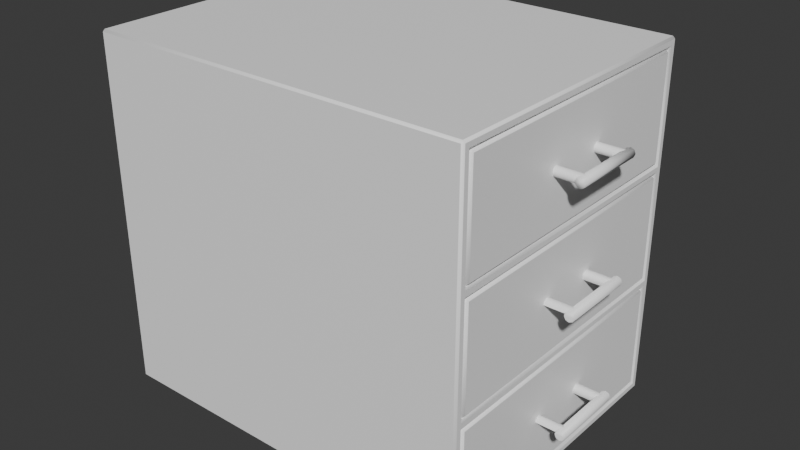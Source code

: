 # Source: Container.blend  (saved by Blender 4.5.90; exported with 4.5.12 LTS)
import bpy
from mathutils import Matrix  # noqa: F401  (used for matrix-valued properties, if any)

bpy.ops.wm.read_factory_settings(use_empty=True)
scene = bpy.context.scene
scene.name = 'Scene'

# ---- collections
col_collection = bpy.data.collections.new('Collection'); scene.collection.children.link(col_collection)

# ---- materials (node trees are filled in below, after node groups)
mat_containerframematerial = bpy.data.materials.new('ContainerFrameMaterial')
mat_containerdrawermaterial = bpy.data.materials.new('ContainerDrawerMaterial')
mat_containerhandlematerial = bpy.data.materials.new('ContainerHandleMaterial')

# ---- node groups
ng_smooth_by_angle_001 = bpy.data.node_groups.new('Smooth by Angle.001', 'GeometryNodeTree')
_s = ng_smooth_by_angle_001.interface.new_socket(name='Mesh', in_out='OUTPUT', socket_type='NodeSocketGeometry')
_s = ng_smooth_by_angle_001.interface.new_socket(name='Mesh', in_out='INPUT', socket_type='NodeSocketGeometry')
_s = ng_smooth_by_angle_001.interface.new_socket(name='Angle', in_out='INPUT', socket_type='NodeSocketFloat')
_s.subtype = 'ANGLE'
_s.default_value = 0.5236
_s.min_value = 0.0
_s.max_value = 3.142
_s.description = 'Maximum face angle for smooth edges'
_s = ng_smooth_by_angle_001.interface.new_socket(name='Ignore Sharpness', in_out='INPUT', socket_type='NodeSocketBool')
_s.force_non_field = True
ng_smooth_by_angle_001.description = 'Set the sharpness of mesh edges based on the angle between the neighboring faces'
ng_smooth_by_angle_001.is_modifier = True
_N = ng_smooth_by_angle_001.nodes; _L = ng_smooth_by_angle_001.links
n0 = _N.new('GeometryNodeSetShadeSmooth'); n0.name = 'Set Shade Smooth'; n0.location = (120, -80)
n0.domain = 'EDGE'
n1 = _N.new('GeometryNodeSetShadeSmooth'); n1.name = 'Set Shade Smooth.001'; n1.location = (300, -80)
n2 = _N.new('NodeGroupOutput'); n2.name = 'Group Output'; n2.location = (480, -80)
n3 = _N.new('GeometryNodeInputMeshEdgeAngle'); n3.name = 'Edge Angle'; n3.location = (-440, -240)
n4 = _N.new('NodeGroupInput'); n4.name = 'Group Input'; n4.location = (-80, -80)
n5 = _N.new('GeometryNodeInputEdgeSmooth'); n5.name = 'Is Edge Smooth'; n5.location = (-260, -120)
n6 = _N.new('GeometryNodeInputShadeSmooth'); n6.name = 'Is Shade Smooth'; n6.location = (-440, -397)
n7 = _N.new('FunctionNodeCompare'); n7.name = 'Compare'; n7.location = (-260, -260)
n7.operation = 'LESS_EQUAL'
n7.inputs[6].default_value = (0.0, 0.0, 0.0, 0.0)
n7.inputs[7].default_value = (0.0, 0.0, 0.0, 0.0)
n8 = _N.new('FunctionNodeBooleanMath'); n8.name = 'Boolean Math.001'; n8.location = (-80, -260)
n9 = _N.new('NodeGroupInput'); n9.name = 'Group Input.001'; n9.location = (-440, -329)
n10 = _N.new('NodeGroupInput'); n10.name = 'Group Input.002'; n10.location = (-259, -189)
n11 = _N.new('FunctionNodeBooleanMath'); n11.name = 'Boolean Math'; n11.location = (-80, -149)
n11.operation = 'OR'
n12 = _N.new('FunctionNodeBooleanMath'); n12.name = 'Boolean Math.002'; n12.location = (-260, -380)
n12.operation = 'OR'
n13 = _N.new('NodeGroupInput'); n13.name = 'Group Input.003'; n13.location = (-440, -460)
_L.new(n3.outputs[0], n7.inputs[0])
_L.new(n1.outputs[0], n2.inputs[0])
_L.new(n9.outputs[1], n7.inputs[1])
_L.new(n7.outputs[0], n8.inputs[0])
_L.new(n4.outputs[0], n0.inputs[0])
_L.new(n0.outputs[0], n1.inputs[0])
_L.new(n8.outputs[0], n0.inputs[2])
_L.new(n10.outputs[2], n11.inputs[1])
_L.new(n5.outputs[0], n11.inputs[0])
_L.new(n11.outputs[0], n0.inputs[1])
_L.new(n13.outputs[2], n12.inputs[1])
_L.new(n6.outputs[0], n12.inputs[0])
_L.new(n12.outputs[0], n8.inputs[1])
n2.is_active_output = True

# ---- material node trees
mat_containerframematerial.use_nodes = True; mat_containerframematerial.node_tree.nodes.clear()
_N = mat_containerframematerial.node_tree.nodes; _L = mat_containerframematerial.node_tree.links
n0 = _N.new('ShaderNodeBsdfPrincipled'); n0.name = 'Principled BSDF'; n0.location = (-200, 100)
n0.inputs[0].default_value = (1.0, 1.0, 1.0, 1.0)
n1 = _N.new('ShaderNodeOutputMaterial'); n1.name = 'Material Output'; n1.location = (200, 100)
_L.new(n0.outputs[0], n1.inputs[0])
n1.is_active_output = True
mat_containerdrawermaterial.use_nodes = True; mat_containerdrawermaterial.node_tree.nodes.clear()
_N = mat_containerdrawermaterial.node_tree.nodes; _L = mat_containerdrawermaterial.node_tree.links
n0 = _N.new('ShaderNodeBsdfPrincipled'); n0.name = 'Principled BSDF'; n0.location = (-200, 100)
n0.inputs[0].default_value = (1.0, 1.0, 1.0, 1.0)
n1 = _N.new('ShaderNodeOutputMaterial'); n1.name = 'Material Output'; n1.location = (200, 100)
_L.new(n0.outputs[0], n1.inputs[0])
n1.is_active_output = True
mat_containerhandlematerial.use_nodes = True; mat_containerhandlematerial.node_tree.nodes.clear()
_N = mat_containerhandlematerial.node_tree.nodes; _L = mat_containerhandlematerial.node_tree.links
n0 = _N.new('ShaderNodeBsdfPrincipled'); n0.name = 'Principled BSDF'; n0.location = (-200, 100)
n0.inputs[0].default_value = (1.0, 1.0, 1.0, 1.0)
n1 = _N.new('ShaderNodeOutputMaterial'); n1.name = 'Material Output'; n1.location = (200, 100)
_L.new(n0.outputs[0], n1.inputs[0])
n1.is_active_output = True

# ---- world
world_world = bpy.data.worlds.new('World'); scene.world = world_world
world_world.use_nodes = True; world_world.node_tree.nodes.clear()
_N = world_world.node_tree.nodes; _L = world_world.node_tree.links
n0 = _N.new('ShaderNodeOutputWorld'); n0.name = 'World Output'; n0.location = (200, 100)
n1 = _N.new('ShaderNodeBackground'); n1.name = 'Background'; n1.location = (-200, 100)
n1.inputs[0].default_value = (0.05088, 0.05088, 0.05088, 1.0)
_L.new(n1.outputs[0], n0.inputs[0])
n0.is_active_output = True
world_world.color = (0.05088, 0.05088, 0.05088)
world_world.sun_shadow_jitter_overblur = 0.0

# ---- meshes
me_cube_001 = bpy.data.meshes.new('Cube.001')
me_cube_001.from_pydata([(-0.325, -0.25, -0.3), (-0.325, -0.25, 0.3), (-0.325, 0.25, -0.3), (-0.325, 0.25, 0.3), (0.325, -0.235, -0.285), (0.325, -0.235, 0.285), (0.325, 0.235, -0.285), (0.325, 0.235, 0.285), (0.325, 0.25, 0.3), (0.325, 0.25, -0.3), (0.325, -0.25, -0.3), (0.325, -0.25, 0.3), (0.325, -0.235, 0.105), (0.325, -0.235, 0.09), (0.325, -0.235, -0.09), (0.325, -0.235, -0.105), (0.325, 0.235, 0.105), (0.325, 0.235, 0.09), (0.325, 0.235, -0.09), (0.325, 0.235, -0.105), (-0.31, 0.235, 0.285), (-0.31, -0.235, 0.285), (-0.31, -0.235, 0.1049), (-0.31, 0.235, 0.1051), (-0.31, -0.235, 0.0895), (-0.31, -0.235, -0.08825), (-0.31, 0.235, 0.0905), (-0.31, 0.235, -0.09175), (-0.31, 0.235, -0.1057), (-0.31, 0.235, -0.285), (-0.31, -0.235, -0.285), (-0.31, -0.235, -0.1043)], [], [(0, 1, 3, 2), (2, 3, 8, 9), (6, 19, 28, 29), (10, 11, 1, 0), (2, 9, 10, 0), (8, 3, 1, 11), (7, 16, 17, 18, 19, 6, 9, 8), (6, 4, 10, 9), (5, 7, 8, 11), (4, 15, 14, 13, 12, 5, 11, 10), (15, 19, 18, 14), (17, 13, 24, 26), (13, 17, 16, 12), (16, 7, 20, 23), (22, 23, 20, 21), (5, 12, 22, 21), (12, 16, 23, 22), (7, 5, 21, 20), (25, 27, 26, 24), (18, 17, 26, 27), (13, 14, 25, 24), (14, 18, 27, 25), (29, 28, 31, 30), (19, 15, 31, 28), (15, 4, 30, 31), (4, 6, 29, 30)])
me_cube_001.polygons.foreach_set('use_smooth', [True] * 26)
_uv = me_cube_001.uv_layers.new(name='UVMap')
_uv.uv.foreach_set('vector', [0.375, 0.0, 0.625, 0.0, 0.625, 0.25, 0.375, 0.25, 0.375, 0.25, 0.625, 0.25, 0.625, 0.5, 0.375, 0.5, 0.3812, 0.5075, 0.4473, 0.5075, 0.4473, 0.5075, 0.3812, 0.5075, 0.375, 0.75, 0.625, 0.75, 0.625, 1.0, 0.375, 1.0, 0.125, 0.5, 0.375, 0.5, 0.375, 0.75, 0.125, 0.75, 0.625, 0.5, 0.875, 0.5, 0.875, 0.75, 0.625, 0.75, 0.6188, 0.5075, 0.5399, 0.5075, 0.5246, 0.5075, 0.4581, 0.5075, 0.4473, 0.5075, 0.3812, 0.5075, 0.375, 0.5, 0.625, 0.5, 0.3812, 0.5075, 0.3812, 0.7425, 0.375, 0.75, 0.375, 0.5, 0.6188, 0.7425, 0.6188, 0.5075, 0.625, 0.5, 0.625, 0.75, 0.3812, 0.7425, 0.4478, 0.7425, 0.4596, 0.7425, 0.5242, 0.7425, 0.5399, 0.7425, 0.6188, 0.7425, 0.625, 0.75, 0.375, 0.75, 0.4478, 0.7425, 0.4473, 0.5075, 0.4581, 0.5075, 0.4596, 0.7425, 0.5246, 0.5075, 0.5242, 0.7425, 0.5242, 0.7425, 0.5246, 0.5075, 0.5242, 0.7425, 0.5246, 0.5075, 0.5399, 0.5075, 0.5399, 0.7425, 0.5399, 0.5075, 0.6188, 0.5075, 0.6188, 0.5075, 0.5399, 0.5075, 0.5399, 0.7425, 0.5399, 0.5075, 0.6188, 0.5075, 0.6188, 0.7425, 0.6188, 0.7425, 0.5399, 0.7425, 0.5399, 0.7425, 0.6188, 0.7425, 0.5399, 0.7425, 0.5399, 0.5075, 0.5399, 0.5075, 0.5399, 0.7425, 0.6188, 0.5075, 0.6188, 0.7425, 0.6188, 0.7425, 0.6188, 0.5075, 0.4596, 0.7425, 0.4581, 0.5075, 0.5246, 0.5075, 0.5242, 0.7425, 0.4581, 0.5075, 0.5246, 0.5075, 0.5246, 0.5075, 0.4581, 0.5075, 0.5242, 0.7425, 0.4596, 0.7425, 0.4596, 0.7425, 0.5242, 0.7425, 0.4596, 0.7425, 0.4581, 0.5075, 0.4581, 0.5075, 0.4596, 0.7425, 0.3812, 0.5075, 0.4473, 0.5075, 0.4478, 0.7425, 0.3812, 0.7425, 0.4473, 0.5075, 0.4478, 0.7425, 0.4478, 0.7425, 0.4473, 0.5075, 0.4478, 0.7425, 0.3812, 0.7425, 0.3812, 0.7425, 0.4478, 0.7425, 0.3812, 0.7425, 0.3812, 0.5075, 0.3812, 0.5075, 0.3812, 0.7425])
me_cube_001.materials.append(mat_containerframematerial)
me_cube_001.update()
me_cube_002 = bpy.data.meshes.new('Cube.002')
me_cube_002.from_pydata([(-0.31, -0.235, -0.09), (-0.295, -0.22, 0.09), (-0.31, 0.235, -0.09), (-0.295, 0.22, 0.09), (0.325, -0.235, -0.09), (0.31, -0.22, 0.09), (0.325, 0.235, -0.09), (0.31, 0.22, 0.09), (-0.31, -0.235, 0.09), (-0.31, 0.235, 0.09), (0.325, 0.235, 0.09), (0.325, -0.235, 0.09), (-0.295, -0.22, -0.075), (-0.295, 0.22, -0.075), (0.31, 0.22, -0.075), (0.31, -0.22, -0.075)], [], [(0, 8, 9, 2), (2, 9, 10, 6), (6, 10, 11, 4), (4, 11, 8, 0), (2, 6, 4, 0), (7, 3, 13, 14), (1, 3, 9, 8), (3, 7, 10, 9), (7, 5, 11, 10), (5, 1, 8, 11), (14, 13, 12, 15), (5, 7, 14, 15), (3, 1, 12, 13), (1, 5, 15, 12)])
me_cube_002.polygons.foreach_set('use_smooth', [True] * 14)
_uv = me_cube_002.uv_layers.new(name='UVMap')
_uv.uv.foreach_set('vector', [0.375, 0.0, 0.625, 0.0, 0.625, 0.25, 0.375, 0.25, 0.375, 0.25, 0.625, 0.25, 0.625, 0.5, 0.375, 0.5, 0.375, 0.5, 0.625, 0.5, 0.625, 0.75, 0.375, 0.75, 0.375, 0.75, 0.625, 0.75, 0.625, 1.0, 0.375, 1.0, 0.125, 0.5, 0.375, 0.5, 0.375, 0.75, 0.125, 0.75, 0.6309, 0.508, 0.8691, 0.508, 0.8691, 0.508, 0.6309, 0.508, 0.8691, 0.742, 0.8691, 0.508, 0.875, 0.5, 0.875, 0.75, 0.8691, 0.508, 0.6309, 0.508, 0.625, 0.5, 0.875, 0.5, 0.6309, 0.508, 0.6309, 0.742, 0.625, 0.75, 0.625, 0.5, 0.6309, 0.742, 0.8691, 0.742, 0.875, 0.75, 0.625, 0.75, 0.6309, 0.508, 0.8691, 0.508, 0.8691, 0.742, 0.6309, 0.742, 0.6309, 0.742, 0.6309, 0.508, 0.6309, 0.508, 0.6309, 0.742, 0.8691, 0.508, 0.8691, 0.742, 0.8691, 0.742, 0.8691, 0.508, 0.8691, 0.742, 0.6309, 0.742, 0.6309, 0.742, 0.8691, 0.742])
me_cube_002.materials.append(mat_containerdrawermaterial)
me_cube_002.update()
me_cylinder = bpy.data.meshes.new('Cylinder')
me_cylinder.from_pydata([(0.0, 0.0625, 0.398), (0.0, -0.0625, 0.398), (0.005657, 0.0625, 0.3957), (0.005657, -0.0625, 0.3957), (0.008, 0.0625, 0.39), (0.008, -0.0625, 0.39), (0.005657, 0.0625, 0.3843), (0.005657, -0.0625, 0.3843), (0.0, 0.0625, 0.382), (0.0, -0.0625, 0.382), (-0.005657, 0.0625, 0.3843), (-0.005657, -0.0625, 0.3843), (-0.008, 0.0625, 0.39), (-0.008, -0.0625, 0.39), (-0.005657, 0.0625, 0.3957), (-0.005657, -0.0625, 0.3957), (-0.048, -0.042, 0.39), (1.863e-09, -0.042, 0.39), (-0.048, -0.04434, 0.3843), (1.863e-09, -0.04434, 0.3843), (-0.048, -0.05, 0.382), (1.863e-09, -0.05, 0.382), (-0.048, -0.05566, 0.3843), (1.863e-09, -0.05566, 0.3843), (-0.048, -0.058, 0.39), (1.863e-09, -0.058, 0.39), (-0.048, -0.05566, 0.3957), (1.863e-09, -0.05566, 0.3957), (-0.048, -0.05, 0.398), (1.863e-09, -0.05, 0.398), (-0.048, -0.04434, 0.3957), (1.863e-09, -0.04434, 0.3957), (-0.048, 0.058, 0.39), (1.863e-09, 0.058, 0.39), (-0.048, 0.05566, 0.3843), (1.863e-09, 0.05566, 0.3843), (-0.048, 0.05, 0.382), (1.863e-09, 0.05, 0.382), (-0.048, 0.04434, 0.3843), (1.863e-09, 0.04434, 0.3843), (-0.048, 0.042, 0.39), (1.863e-09, 0.042, 0.39), (-0.048, 0.04434, 0.3957), (1.863e-09, 0.04434, 0.3957), (-0.048, 0.05, 0.398), (1.863e-09, 0.05, 0.398), (-0.048, 0.05566, 0.3957), (1.863e-09, 0.05566, 0.3957)], [], [(0, 1, 3, 2), (2, 3, 5, 4), (4, 5, 7, 6), (6, 7, 9, 8), (8, 9, 11, 10), (10, 11, 13, 12), (3, 1, 15, 13, 11, 9, 7, 5), (12, 13, 15, 14), (14, 15, 1, 0), (0, 2, 4, 6, 8, 10, 12, 14), (16, 17, 19, 18), (18, 19, 21, 20), (20, 21, 23, 22), (22, 23, 25, 24), (24, 25, 27, 26), (26, 27, 29, 28), (28, 29, 31, 30), (30, 31, 17, 16), (32, 33, 35, 34), (34, 35, 37, 36), (36, 37, 39, 38), (38, 39, 41, 40), (40, 41, 43, 42), (42, 43, 45, 44), (44, 45, 47, 46), (46, 47, 33, 32)])
me_cylinder.polygons.foreach_set('use_smooth', [True] * 26)
_uv = me_cylinder.uv_layers.new(name='UVMap')
_uv.uv.foreach_set('vector', [1.0, 0.5, 1.0, 1.0, 0.875, 1.0, 0.875, 0.5, 0.875, 0.5, 0.875, 1.0, 0.75, 1.0, 0.75, 0.5, 0.75, 0.5, 0.75, 1.0, 0.625, 1.0, 0.625, 0.5, 0.625, 0.5, 0.625, 1.0, 0.5, 1.0, 0.5, 0.5, 0.5, 0.5, 0.5, 1.0, 0.375, 1.0, 0.375, 0.5, 0.375, 0.5, 0.375, 1.0, 0.25, 1.0, 0.25, 0.5, 0.4197, 0.4197, 0.25, 0.49, 0.08029, 0.4197, 0.01, 0.25, 0.08029, 0.08029, 0.25, 0.01, 0.4197, 0.08029, 0.49, 0.25, 0.25, 0.5, 0.25, 1.0, 0.125, 1.0, 0.125, 0.5, 0.125, 0.5, 0.125, 1.0, 0.0, 1.0, 0.0, 0.5, 0.75, 0.49, 0.9197, 0.4197, 0.99, 0.25, 0.9197, 0.08029, 0.75, 0.01, 0.5803, 0.08029, 0.51, 0.25, 0.5803, 0.4197, 1.0, 0.5, 1.0, 1.0, 0.875, 1.0, 0.875, 0.5, 0.875, 0.5, 0.875, 1.0, 0.75, 1.0, 0.75, 0.5, 0.75, 0.5, 0.75, 1.0, 0.625, 1.0, 0.625, 0.5, 0.625, 0.5, 0.625, 1.0, 0.5, 1.0, 0.5, 0.5, 0.5, 0.5, 0.5, 1.0, 0.375, 1.0, 0.375, 0.5, 0.375, 0.5, 0.375, 1.0, 0.25, 1.0, 0.25, 0.5, 0.25, 0.5, 0.25, 1.0, 0.125, 1.0, 0.125, 0.5, 0.125, 0.5, 0.125, 1.0, 0.0, 1.0, 0.0, 0.5, 1.0, 0.5, 1.0, 1.0, 0.875, 1.0, 0.875, 0.5, 0.875, 0.5, 0.875, 1.0, 0.75, 1.0, 0.75, 0.5, 0.75, 0.5, 0.75, 1.0, 0.625, 1.0, 0.625, 0.5, 0.625, 0.5, 0.625, 1.0, 0.5, 1.0, 0.5, 0.5, 0.5, 0.5, 0.5, 1.0, 0.375, 1.0, 0.375, 0.5, 0.375, 0.5, 0.375, 1.0, 0.25, 1.0, 0.25, 0.5, 0.25, 0.5, 0.25, 1.0, 0.125, 1.0, 0.125, 0.5, 0.125, 0.5, 0.125, 1.0, 0.0, 1.0, 0.0, 0.5])
me_cylinder.materials.append(mat_containerhandlematerial)
me_cylinder.update()
me_cube_003 = bpy.data.meshes.new('Cube.003')
me_cube_003.from_pydata([(-0.31, -0.235, 0.105), (-0.31, 0.235, 0.105), (-0.31, -0.235, 0.285), (0.325, -0.235, 0.105), (0.325, 0.235, 0.105), (0.325, -0.235, 0.285), (0.325, 0.235, 0.285), (0.31, -0.22, 0.285), (0.31, 0.22, 0.285), (-0.295, -0.22, 0.285), (0.31, -0.22, 0.12), (0.31, 0.22, 0.12), (-0.295, -0.22, 0.12), (-0.295, 0.22, 0.12), (-0.295, 0.22, 0.285), (-0.31, 0.235, 0.285)], [], [(1, 4, 3, 0), (0, 2, 15, 1), (3, 5, 2, 0), (4, 6, 5, 3), (8, 7, 5, 6), (7, 9, 2, 5), (7, 8, 11, 10), (9, 7, 10, 12), (11, 13, 12, 10), (14, 9, 12, 13), (8, 14, 13, 11), (9, 14, 15, 2), (14, 8, 6, 15), (1, 15, 6, 4)])
me_cube_003.polygons.foreach_set('use_smooth', [True] * 14)
_uv = me_cube_003.uv_layers.new(name='UVMap')
_uv.uv.foreach_set('vector', [0.125, 0.5, 0.375, 0.5, 0.375, 0.75, 0.125, 0.75, 0.375, 0.0, 0.625, 0.0, 0.625, 0.25, 0.375, 0.25, 0.375, 0.75, 0.625, 0.75, 0.625, 1.0, 0.375, 1.0, 0.375, 0.5, 0.625, 0.5, 0.625, 0.75, 0.375, 0.75, 0.6309, 0.508, 0.6309, 0.742, 0.625, 0.75, 0.625, 0.5, 0.6309, 0.742, 0.8691, 0.742, 0.875, 0.75, 0.625, 0.75, 0.6309, 0.742, 0.6309, 0.508, 0.6309, 0.508, 0.6309, 0.742, 0.8691, 0.742, 0.6309, 0.742, 0.6309, 0.742, 0.8691, 0.742, 0.6309, 0.508, 0.8691, 0.508, 0.8691, 0.742, 0.6309, 0.742, 0.8691, 0.508, 0.8691, 0.742, 0.8691, 0.742, 0.8691, 0.508, 0.6309, 0.508, 0.8691, 0.508, 0.8691, 0.508, 0.6309, 0.508, 0.8691, 0.742, 0.8691, 0.508, 0.875, 0.5, 0.875, 0.75, 0.8691, 0.508, 0.6309, 0.508, 0.625, 0.5, 0.875, 0.5, 0.375, 0.25, 0.625, 0.25, 0.625, 0.5, 0.375, 0.5])
me_cube_003.materials.append(mat_containerdrawermaterial)
me_cube_003.update()
me_cube_004 = bpy.data.meshes.new('Cube.004')
me_cube_004.from_pydata([(-0.31, -0.235, 0.3), (-0.31, 0.235, 0.3), (-0.31, -0.235, 0.48), (0.325, -0.235, 0.3), (0.325, 0.235, 0.3), (0.325, -0.235, 0.48), (0.325, 0.235, 0.48), (0.31, -0.22, 0.48), (0.31, 0.22, 0.48), (-0.295, -0.22, 0.48), (0.31, -0.22, 0.315), (0.31, 0.22, 0.315), (-0.295, -0.22, 0.315), (-0.295, 0.22, 0.315), (-0.295, 0.22, 0.48), (-0.31, 0.235, 0.48)], [], [(1, 4, 3, 0), (0, 2, 15, 1), (3, 5, 2, 0), (4, 6, 5, 3), (8, 7, 5, 6), (7, 9, 2, 5), (7, 8, 11, 10), (9, 7, 10, 12), (11, 13, 12, 10), (14, 9, 12, 13), (8, 14, 13, 11), (9, 14, 15, 2), (14, 8, 6, 15), (1, 15, 6, 4)])
me_cube_004.polygons.foreach_set('use_smooth', [True] * 14)
_uv = me_cube_004.uv_layers.new(name='UVMap')
_uv.uv.foreach_set('vector', [0.125, 0.5, 0.375, 0.5, 0.375, 0.75, 0.125, 0.75, 0.375, 0.0, 0.625, 0.0, 0.625, 0.25, 0.375, 0.25, 0.375, 0.75, 0.625, 0.75, 0.625, 1.0, 0.375, 1.0, 0.375, 0.5, 0.625, 0.5, 0.625, 0.75, 0.375, 0.75, 0.6309, 0.508, 0.6309, 0.742, 0.625, 0.75, 0.625, 0.5, 0.6309, 0.742, 0.8691, 0.742, 0.875, 0.75, 0.625, 0.75, 0.6309, 0.742, 0.6309, 0.508, 0.6309, 0.508, 0.6309, 0.742, 0.8691, 0.742, 0.6309, 0.742, 0.6309, 0.742, 0.8691, 0.742, 0.6309, 0.508, 0.8691, 0.508, 0.8691, 0.742, 0.6309, 0.742, 0.8691, 0.508, 0.8691, 0.742, 0.8691, 0.742, 0.8691, 0.508, 0.6309, 0.508, 0.8691, 0.508, 0.8691, 0.508, 0.6309, 0.508, 0.8691, 0.742, 0.8691, 0.508, 0.875, 0.5, 0.875, 0.75, 0.8691, 0.508, 0.6309, 0.508, 0.625, 0.5, 0.875, 0.5, 0.375, 0.25, 0.625, 0.25, 0.625, 0.5, 0.375, 0.5])
me_cube_004.materials.append(mat_containerdrawermaterial)
me_cube_004.update()
me_cylinder_001 = bpy.data.meshes.new('Cylinder.001')
me_cylinder_001.from_pydata([(0.0, 0.0625, 0.008), (0.0, -0.0625, 0.008), (0.005657, 0.0625, 0.005657), (0.005657, -0.0625, 0.005657), (0.008, 0.0625, 2.732e-09), (0.008, -0.0625, -2.732e-09), (0.005657, 0.0625, -0.005657), (0.005657, -0.0625, -0.005657), (0.0, -0.0625, -0.008), (-0.005657, -0.0625, -0.005657), (-0.008, -0.0625, -2.732e-09), (-0.005657, 0.0625, 0.005657), (-0.005657, -0.0625, 0.005657), (-0.048, -0.042, 3.497e-10), (1.863e-09, -0.042, 3.497e-10), (-0.048, -0.058, -3.497e-10), (1.863e-09, -0.058, -3.497e-10), (-0.048, -0.05566, 0.005657), (1.863e-09, -0.05566, 0.005657), (-0.048, -0.05, 0.008), (1.863e-09, -0.05, 0.008), (-0.048, -0.04434, 0.005657), (1.863e-09, -0.04434, 0.005657), (-0.048, 0.04434, -0.005657), (1.863e-09, 0.04434, -0.005657), (-0.048, 0.042, 4.021e-09), (1.863e-09, 0.042, 4.021e-09), (-0.048, 0.04434, 0.005657), (1.863e-09, 0.04434, 0.005657), (-0.048, 0.05, 0.008), (1.863e-09, 0.05, 0.008), (-0.048, 0.05566, 0.005657), (1.863e-09, 0.05566, 0.005657)], [], [(0, 1, 3, 2), (2, 3, 5, 4), (4, 5, 7, 6), (3, 1, 12, 10, 9, 8, 7, 5), (11, 12, 1, 0), (15, 16, 18, 17), (17, 18, 20, 19), (19, 20, 22, 21), (21, 22, 14, 13), (23, 24, 26, 25), (25, 26, 28, 27), (27, 28, 30, 29), (29, 30, 32, 31)])
me_cylinder_001.polygons.foreach_set('use_smooth', [True] * 13)
_uv = me_cylinder_001.uv_layers.new(name='UVMap')
_uv.uv.foreach_set('vector', [1.0, 0.5, 1.0, 1.0, 0.875, 1.0, 0.875, 0.5, 0.875, 0.5, 0.875, 1.0, 0.75, 1.0, 0.75, 0.5, 0.75, 0.5, 0.75, 1.0, 0.625, 1.0, 0.625, 0.5, 0.4197, 0.4197, 0.25, 0.49, 0.08029, 0.4197, 0.01, 0.25, 0.08029, 0.08029, 0.25, 0.01, 0.4197, 0.08029, 0.49, 0.25, 0.125, 0.5, 0.125, 1.0, 0.0, 1.0, 0.0, 0.5, 0.5, 0.5, 0.5, 1.0, 0.375, 1.0, 0.375, 0.5, 0.375, 0.5, 0.375, 1.0, 0.25, 1.0, 0.25, 0.5, 0.25, 0.5, 0.25, 1.0, 0.125, 1.0, 0.125, 0.5, 0.125, 0.5, 0.125, 1.0, 0.0, 1.0, 0.0, 0.5, 0.625, 0.5, 0.625, 1.0, 0.5, 1.0, 0.5, 0.5, 0.5, 0.5, 0.5, 1.0, 0.375, 1.0, 0.375, 0.5, 0.375, 0.5, 0.375, 1.0, 0.25, 1.0, 0.25, 0.5, 0.25, 0.5, 0.25, 1.0, 0.125, 1.0, 0.125, 0.5])
me_cylinder_001.materials.append(mat_containerhandlematerial)
me_cylinder_001.update()
me_cylinder_002 = bpy.data.meshes.new('Cylinder.002')
me_cylinder_002.from_pydata([(0.0, 0.0625, 0.203), (0.0, -0.0625, 0.203), (0.005657, 0.0625, 0.2007), (0.005657, -0.0625, 0.2007), (0.008, 0.0625, 0.195), (0.008, -0.0625, 0.195), (0.005657, 0.0625, 0.1893), (0.005657, -0.0625, 0.1893), (0.0, -0.0625, 0.187), (-0.005657, -0.0625, 0.1893), (-0.008, -0.0625, 0.195), (-0.005657, 0.0625, 0.2007), (-0.005657, -0.0625, 0.2007), (-0.048, -0.058, 0.195), (1.863e-09, -0.058, 0.195), (-0.048, -0.05566, 0.2007), (1.863e-09, -0.05566, 0.2007), (-0.048, -0.05, 0.203), (1.863e-09, -0.05, 0.203), (-0.048, -0.04434, 0.2007), (1.863e-09, -0.04434, 0.2007), (-0.048, 0.04434, 0.1893), (1.863e-09, 0.04434, 0.1893), (-0.048, 0.042, 0.195), (1.863e-09, 0.042, 0.195), (-0.048, 0.04434, 0.2007), (1.863e-09, 0.04434, 0.2007), (-0.048, 0.05, 0.203), (1.863e-09, 0.05, 0.203), (-0.048, 0.05566, 0.2007), (1.863e-09, 0.05566, 0.2007)], [], [(0, 1, 3, 2), (2, 3, 5, 4), (4, 5, 7, 6), (3, 1, 12, 10, 9, 8, 7, 5), (11, 12, 1, 0), (13, 14, 16, 15), (15, 16, 18, 17), (17, 18, 20, 19), (21, 22, 24, 23), (23, 24, 26, 25), (25, 26, 28, 27), (27, 28, 30, 29)])
me_cylinder_002.polygons.foreach_set('use_smooth', [True] * 12)
_uv = me_cylinder_002.uv_layers.new(name='UVMap')
_uv.uv.foreach_set('vector', [1.0, 0.5, 1.0, 1.0, 0.875, 1.0, 0.875, 0.5, 0.875, 0.5, 0.875, 1.0, 0.75, 1.0, 0.75, 0.5, 0.75, 0.5, 0.75, 1.0, 0.625, 1.0, 0.625, 0.5, 0.4197, 0.4197, 0.25, 0.49, 0.08029, 0.4197, 0.01, 0.25, 0.08029, 0.08029, 0.25, 0.01, 0.4197, 0.08029, 0.49, 0.25, 0.125, 0.5, 0.125, 1.0, 0.0, 1.0, 0.0, 0.5, 0.5, 0.5, 0.5, 1.0, 0.375, 1.0, 0.375, 0.5, 0.375, 0.5, 0.375, 1.0, 0.25, 1.0, 0.25, 0.5, 0.25, 0.5, 0.25, 1.0, 0.125, 1.0, 0.125, 0.5, 0.625, 0.5, 0.625, 1.0, 0.5, 1.0, 0.5, 0.5, 0.5, 0.5, 0.5, 1.0, 0.375, 1.0, 0.375, 0.5, 0.375, 0.5, 0.375, 1.0, 0.25, 1.0, 0.25, 0.5, 0.25, 0.5, 0.25, 1.0, 0.125, 1.0, 0.125, 0.5])
me_cylinder_002.materials.append(mat_containerhandlematerial)
me_cylinder_002.update()

# ---- objects
ob_frame = bpy.data.objects.new('Frame', me_cube_001)
ob_drawer1 = bpy.data.objects.new('Drawer1', me_cube_002)
ob_handle3 = bpy.data.objects.new('Handle3', me_cylinder)
ob_drawer2 = bpy.data.objects.new('Drawer2', me_cube_003)
ob_drawer3 = bpy.data.objects.new('Drawer3', me_cube_004)
ob_handle1 = bpy.data.objects.new('Handle1', me_cylinder_001)
ob_handle2 = bpy.data.objects.new('Handle2', me_cylinder_002)

# ---- transforms, parenting, visibility, modifiers, constraints
ob_frame.location = (0.0, 0.0, 0.3)
_m = ob_frame.modifiers.new('Bevel', 'BEVEL')
_m.width = 0.0035
_m.width_pct = 0.0035
_m = ob_frame.modifiers.new('Smooth by Angle.001', 'NODES')
_m.node_group = ng_smooth_by_angle_001
_gi = [s.identifier for s in ng_smooth_by_angle_001.interface.items_tree if s.item_type == 'SOCKET' and s.in_out == 'INPUT']
_m[_gi[1]] = 0.6981  # Angle
_m.use_pin_to_last = True
_m.show_group_selector = False
ob_drawer1.parent = ob_frame
ob_drawer1.matrix_parent_inverse = Matrix(((1.0, -0.0, 0.0, -0.0), (-0.0, 1.0, -0.0, 0.0), (0.0, -0.0, 1.0, -0.3), (-0.0, 0.0, -0.0, 1.0)))
ob_drawer1.location = (0.0, 0.0, 0.105)
_m = ob_drawer1.modifiers.new('Bevel', 'BEVEL')
_m.width = 0.005
_m.width_pct = 0.005
_m = ob_drawer1.modifiers.new('Smooth by Angle.001', 'NODES')
_m.node_group = ng_smooth_by_angle_001
_gi = [s.identifier for s in ng_smooth_by_angle_001.interface.items_tree if s.item_type == 'SOCKET' and s.in_out == 'INPUT']
_m[_gi[1]] = 0.6981  # Angle
_m.use_pin_to_last = True
_m.show_group_selector = False
ob_handle3.parent = ob_drawer3
ob_handle3.matrix_parent_inverse = Matrix(((1.0, -0.0, 0.0, -0.0), (-0.0, 1.0, -0.0, 0.0), (0.0, -0.0, 1.0, -0.105), (-0.0, 0.0, -0.0, 1.0)))
ob_handle3.location = (0.368, 0.0, 0.105)
_m = ob_handle3.modifiers.new('Bevel', 'BEVEL')
_m.width = 0.00275
_m.width_pct = 0.00275
_m.limit_method = 'WEIGHT'
ob_drawer2.parent = ob_frame
ob_drawer2.matrix_parent_inverse = Matrix(((1.0, -0.0, 0.0, -0.0), (-0.0, 1.0, -0.0, 0.0), (0.0, -0.0, 1.0, -0.3), (-0.0, 0.0, -0.0, 1.0)))
ob_drawer2.location = (0.0, 0.0, 0.105)
_m = ob_drawer2.modifiers.new('Bevel', 'BEVEL')
_m.width = 0.005
_m.width_pct = 0.005
_m = ob_drawer2.modifiers.new('Smooth by Angle.001', 'NODES')
_m.node_group = ng_smooth_by_angle_001
_gi = [s.identifier for s in ng_smooth_by_angle_001.interface.items_tree if s.item_type == 'SOCKET' and s.in_out == 'INPUT']
_m[_gi[1]] = 0.6981  # Angle
_m.use_pin_to_last = True
_m.show_group_selector = False
ob_drawer3.parent = ob_frame
ob_drawer3.matrix_parent_inverse = Matrix(((1.0, -0.0, 0.0, -0.0), (-0.0, 1.0, -0.0, 0.0), (0.0, -0.0, 1.0, -0.3), (-0.0, 0.0, -0.0, 1.0)))
ob_drawer3.location = (0.0, 0.0, 0.105)
_m = ob_drawer3.modifiers.new('Bevel', 'BEVEL')
_m.width = 0.005
_m.width_pct = 0.005
_m = ob_drawer3.modifiers.new('Smooth by Angle.001', 'NODES')
_m.node_group = ng_smooth_by_angle_001
_gi = [s.identifier for s in ng_smooth_by_angle_001.interface.items_tree if s.item_type == 'SOCKET' and s.in_out == 'INPUT']
_m[_gi[1]] = 0.6981  # Angle
_m.use_pin_to_last = True
_m.show_group_selector = False
ob_handle1.parent = ob_drawer1
ob_handle1.matrix_parent_inverse = Matrix(((1.0, -0.0, 0.0, -0.0), (-0.0, 1.0, -0.0, 0.0), (0.0, -0.0, 1.0, -0.105), (-0.0, 0.0, -0.0, 1.0)))
ob_handle1.location = (0.368, 0.0, 0.105)
_m = ob_handle1.modifiers.new('Bevel', 'BEVEL')
_m.width = 0.00275
_m.width_pct = 0.00275
_m.limit_method = 'WEIGHT'
ob_handle2.parent = ob_drawer2
ob_handle2.matrix_parent_inverse = Matrix(((1.0, -0.0, 0.0, -0.0), (-0.0, 1.0, -0.0, 0.0), (0.0, -0.0, 1.0, -0.105), (-0.0, 0.0, -0.0, 1.0)))
ob_handle2.location = (0.368, 0.0, 0.105)
_m = ob_handle2.modifiers.new('Bevel', 'BEVEL')
_m.width = 0.00275
_m.width_pct = 0.00275
_m.limit_method = 'WEIGHT'

# ---- collection membership
col_collection.objects.link(ob_frame)
col_collection.objects.link(ob_drawer1)
col_collection.objects.link(ob_handle3)
col_collection.objects.link(ob_drawer2)
col_collection.objects.link(ob_drawer3)
col_collection.objects.link(ob_handle1)
col_collection.objects.link(ob_handle2)

# ---- scene / render settings (as saved in the file)
scene.frame_start = 1; scene.frame_end = 250; scene.frame_set(1)
scene.render.engine = 'BLENDER_EEVEE_NEXT'
bpy.context.view_layer.update()

# ---- added for rendering (the .blend has no active camera and no usable light): camera, sun
cam_auto = bpy.data.cameras.new('AutoCamera')
cam_auto.lens = 50.0
cam_auto.sensor_width = 36.0
cam_auto.clip_end = 1000.0
ob_auto_camera = bpy.data.objects.new('AutoCamera', cam_auto)
scene.collection.objects.link(ob_auto_camera)
ob_auto_camera.location = (0.996501, -1.1652, 1.0768)
ob_auto_camera.rotation_euler = (1.09748, -7.21219e-08, 0.694738)
scene.camera = ob_auto_camera
light_auto_sun = bpy.data.lights.new('AutoSun', 'SUN')
light_auto_sun.energy = 3.0
light_auto_sun.angle = 0.0523599
ob_auto_sun = bpy.data.objects.new('AutoSun', light_auto_sun)
scene.collection.objects.link(ob_auto_sun)
ob_auto_sun.rotation_euler = (0.872665, 0.174533, 0.523599)
bpy.context.view_layer.update()
